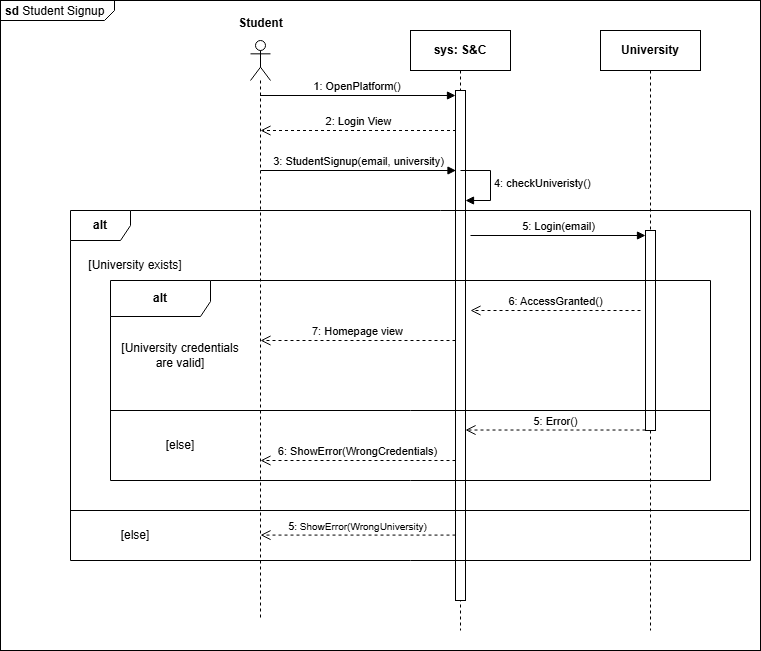

The diagram above was exported from draw.io. Its source (the exported page's mxGraphModel, read from the mxfile embedded in the PNG):
<mxGraphModel dx="1120" dy="426" grid="1" gridSize="10" guides="1" tooltips="1" connect="1" arrows="1" fold="1" page="1" pageScale="1" pageWidth="1169" pageHeight="827" math="0" shadow="0">
  <root>
    <mxCell id="0" />
    <mxCell id="1" parent="0" />
    <mxCell id="kUoOIMctmhJLqtykzCqq-1" value="&lt;p style=&quot;margin:0px;margin-top:4px;margin-left:5px;text-align:left;&quot;&gt;&lt;b&gt;sd&lt;/b&gt;  Student Signup&lt;/p&gt;" style="html=1;shape=mxgraph.sysml.package;overflow=fill;labelX=114;align=left;spacingLeft=5;verticalAlign=top;spacingTop=-3;" parent="1" vertex="1">
      <mxGeometry x="140" y="70" width="760" height="650" as="geometry" />
    </mxCell>
    <mxCell id="kUoOIMctmhJLqtykzCqq-6" value="&lt;b&gt;sys: S&amp;amp;C&lt;/b&gt;" style="shape=umlLifeline;perimeter=lifelinePerimeter;whiteSpace=wrap;html=1;container=1;dropTarget=0;collapsible=0;recursiveResize=0;outlineConnect=0;portConstraint=eastwest;newEdgeStyle={&quot;curved&quot;:0,&quot;rounded&quot;:0};" parent="1" vertex="1">
      <mxGeometry x="550" y="100" width="100" height="600" as="geometry" />
    </mxCell>
    <mxCell id="kUoOIMctmhJLqtykzCqq-8" value="" style="html=1;points=[[0,0,0,0,5],[0,1,0,0,-5],[1,0,0,0,5],[1,1,0,0,-5]];perimeter=orthogonalPerimeter;outlineConnect=0;targetShapes=umlLifeline;portConstraint=eastwest;newEdgeStyle={&quot;curved&quot;:0,&quot;rounded&quot;:0};" parent="kUoOIMctmhJLqtykzCqq-6" vertex="1">
      <mxGeometry x="45" y="60" width="10" height="510" as="geometry" />
    </mxCell>
    <mxCell id="kUoOIMctmhJLqtykzCqq-7" value="&lt;b&gt;University&lt;/b&gt;" style="shape=umlLifeline;perimeter=lifelinePerimeter;whiteSpace=wrap;html=1;container=1;dropTarget=0;collapsible=0;recursiveResize=0;outlineConnect=0;portConstraint=eastwest;newEdgeStyle={&quot;curved&quot;:0,&quot;rounded&quot;:0};" parent="1" vertex="1">
      <mxGeometry x="740" y="100" width="100" height="600" as="geometry" />
    </mxCell>
    <mxCell id="kUoOIMctmhJLqtykzCqq-18" value="" style="html=1;points=[[0,0,0,0,5],[0,1,0,0,-5],[1,0,0,0,5],[1,1,0,0,-5]];perimeter=orthogonalPerimeter;outlineConnect=0;targetShapes=umlLifeline;portConstraint=eastwest;newEdgeStyle={&quot;curved&quot;:0,&quot;rounded&quot;:0};" parent="kUoOIMctmhJLqtykzCqq-7" vertex="1">
      <mxGeometry x="45" y="200" width="10" height="200" as="geometry" />
    </mxCell>
    <mxCell id="kUoOIMctmhJLqtykzCqq-9" value="1: OpenPlatform()&amp;nbsp;" style="html=1;verticalAlign=bottom;endArrow=block;curved=0;rounded=0;entryX=0;entryY=0;entryDx=0;entryDy=5;" parent="1" source="kUoOIMctmhJLqtykzCqq-11" target="kUoOIMctmhJLqtykzCqq-8" edge="1">
      <mxGeometry relative="1" as="geometry">
        <mxPoint x="410" y="265" as="sourcePoint" />
      </mxGeometry>
    </mxCell>
    <mxCell id="kUoOIMctmhJLqtykzCqq-10" value="2: Login View" style="html=1;verticalAlign=bottom;endArrow=open;dashed=1;endSize=8;curved=0;rounded=0;exitX=0;exitY=1;exitDx=0;exitDy=-5;" parent="1" edge="1">
      <mxGeometry relative="1" as="geometry">
        <mxPoint x="400" y="200" as="targetPoint" />
        <mxPoint x="595.5" y="200" as="sourcePoint" />
      </mxGeometry>
    </mxCell>
    <mxCell id="kUoOIMctmhJLqtykzCqq-11" value="" style="shape=umlLifeline;perimeter=lifelinePerimeter;whiteSpace=wrap;html=1;container=1;dropTarget=0;collapsible=0;recursiveResize=0;outlineConnect=0;portConstraint=eastwest;newEdgeStyle={&quot;curved&quot;:0,&quot;rounded&quot;:0};participant=umlActor;" parent="1" vertex="1">
      <mxGeometry x="390" y="110" width="20" height="580" as="geometry" />
    </mxCell>
    <mxCell id="kUoOIMctmhJLqtykzCqq-12" value="Student" style="text;align=center;fontStyle=1;verticalAlign=middle;spacingLeft=3;spacingRight=3;strokeColor=none;rotatable=0;points=[[0,0.5],[1,0.5]];portConstraint=eastwest;html=1;" parent="1" vertex="1">
      <mxGeometry x="360" y="80" width="80" height="26" as="geometry" />
    </mxCell>
    <mxCell id="kUoOIMctmhJLqtykzCqq-16" value="3: StudentSignup(email, university)" style="html=1;verticalAlign=bottom;endArrow=block;curved=0;rounded=0;" parent="1" edge="1">
      <mxGeometry width="80" relative="1" as="geometry">
        <mxPoint x="400" y="240" as="sourcePoint" />
        <mxPoint x="595.5" y="240" as="targetPoint" />
        <Array as="points">
          <mxPoint x="470.5" y="240" />
        </Array>
      </mxGeometry>
    </mxCell>
    <mxCell id="kUoOIMctmhJLqtykzCqq-19" value="5: Login(email)" style="html=1;verticalAlign=bottom;endArrow=block;curved=0;rounded=0;entryX=0;entryY=0;entryDx=0;entryDy=5;entryPerimeter=0;" parent="1" target="kUoOIMctmhJLqtykzCqq-18" edge="1">
      <mxGeometry relative="1" as="geometry">
        <mxPoint x="610" y="305" as="sourcePoint" />
        <mxPoint x="780" y="300" as="targetPoint" />
      </mxGeometry>
    </mxCell>
    <mxCell id="kUoOIMctmhJLqtykzCqq-20" value="6: AccessGranted()" style="html=1;verticalAlign=bottom;endArrow=open;dashed=1;endSize=8;curved=0;rounded=0;" parent="1" edge="1">
      <mxGeometry relative="1" as="geometry">
        <mxPoint x="610" y="380" as="targetPoint" />
        <mxPoint x="780" y="380" as="sourcePoint" />
      </mxGeometry>
    </mxCell>
    <mxCell id="kUoOIMctmhJLqtykzCqq-21" value="&lt;b&gt;alt&lt;/b&gt;" style="shape=umlFrame;whiteSpace=wrap;html=1;pointerEvents=0;width=100;height=36;" parent="1" vertex="1">
      <mxGeometry x="250" y="350" width="600" height="200" as="geometry" />
    </mxCell>
    <mxCell id="kUoOIMctmhJLqtykzCqq-22" value="[University credentials are valid]" style="text;html=1;align=center;verticalAlign=middle;whiteSpace=wrap;rounded=0;" parent="1" vertex="1">
      <mxGeometry x="260" y="410" width="120" height="30" as="geometry" />
    </mxCell>
    <mxCell id="kUoOIMctmhJLqtykzCqq-23" value="7: Homepage view" style="html=1;verticalAlign=bottom;endArrow=open;dashed=1;endSize=8;curved=0;rounded=0;" parent="1" source="kUoOIMctmhJLqtykzCqq-8" edge="1">
      <mxGeometry relative="1" as="geometry">
        <mxPoint x="400" y="410" as="targetPoint" />
        <mxPoint x="550" y="430" as="sourcePoint" />
      </mxGeometry>
    </mxCell>
    <mxCell id="kUoOIMctmhJLqtykzCqq-26" value="" style="endArrow=none;html=1;rounded=0;" parent="1" edge="1">
      <mxGeometry width="50" height="50" relative="1" as="geometry">
        <mxPoint x="250" y="480" as="sourcePoint" />
        <mxPoint x="850" y="480" as="targetPoint" />
      </mxGeometry>
    </mxCell>
    <mxCell id="kUoOIMctmhJLqtykzCqq-28" value="6: ShowError(WrongCredentials)" style="html=1;verticalAlign=bottom;endArrow=open;dashed=1;endSize=8;curved=0;rounded=0;" parent="1" edge="1">
      <mxGeometry relative="1" as="geometry">
        <mxPoint x="400" y="530" as="targetPoint" />
        <mxPoint x="595" y="530" as="sourcePoint" />
      </mxGeometry>
    </mxCell>
    <mxCell id="kUoOIMctmhJLqtykzCqq-30" value="5: Error()" style="html=1;verticalAlign=bottom;endArrow=open;dashed=1;endSize=8;curved=0;rounded=0;" parent="1" edge="1">
      <mxGeometry relative="1" as="geometry">
        <mxPoint x="605" y="499.52" as="targetPoint" />
        <mxPoint x="785" y="499.52" as="sourcePoint" />
      </mxGeometry>
    </mxCell>
    <mxCell id="NX6kKja-4903umokWalb-2" value="4: checkUniveristy()" style="html=1;align=left;spacingLeft=2;endArrow=block;rounded=0;edgeStyle=orthogonalEdgeStyle;curved=0;rounded=0;" parent="1" edge="1">
      <mxGeometry relative="1" as="geometry">
        <mxPoint x="600" y="240" as="sourcePoint" />
        <Array as="points">
          <mxPoint x="630" y="270" />
        </Array>
        <mxPoint x="605" y="270" as="targetPoint" />
      </mxGeometry>
    </mxCell>
    <mxCell id="NX6kKja-4903umokWalb-3" value="&lt;b&gt;alt&lt;/b&gt;" style="shape=umlFrame;whiteSpace=wrap;html=1;pointerEvents=0;" parent="1" vertex="1">
      <mxGeometry x="210" y="280" width="680" height="350" as="geometry" />
    </mxCell>
    <mxCell id="NX6kKja-4903umokWalb-5" value="[University exists]" style="text;html=1;align=center;verticalAlign=middle;whiteSpace=wrap;rounded=0;" parent="1" vertex="1">
      <mxGeometry x="210" y="320" width="130" height="30" as="geometry" />
    </mxCell>
    <mxCell id="NX6kKja-4903umokWalb-6" value="[else]" style="text;html=1;align=center;verticalAlign=middle;whiteSpace=wrap;rounded=0;" parent="1" vertex="1">
      <mxGeometry x="290" y="500" width="60" height="30" as="geometry" />
    </mxCell>
    <mxCell id="NX6kKja-4903umokWalb-9" value="" style="endArrow=none;html=1;rounded=0;entryX=0.998;entryY=0.856;entryDx=0;entryDy=0;entryPerimeter=0;" parent="1" edge="1">
      <mxGeometry width="50" height="50" relative="1" as="geometry">
        <mxPoint x="210" y="580" as="sourcePoint" />
        <mxPoint x="889" y="580" as="targetPoint" />
      </mxGeometry>
    </mxCell>
    <mxCell id="NX6kKja-4903umokWalb-10" value="[else]" style="text;html=1;align=center;verticalAlign=middle;whiteSpace=wrap;rounded=0;" parent="1" vertex="1">
      <mxGeometry x="245" y="590" width="60" height="30" as="geometry" />
    </mxCell>
    <mxCell id="NX6kKja-4903umokWalb-11" value="5&lt;font size=&quot;1&quot;&gt;: ShowError(WrongUniversity)&lt;/font&gt;" style="html=1;verticalAlign=bottom;endArrow=open;dashed=1;endSize=8;curved=0;rounded=0;" parent="1" edge="1">
      <mxGeometry relative="1" as="geometry">
        <mxPoint x="400" y="604.58" as="targetPoint" />
        <mxPoint x="595" y="604.58" as="sourcePoint" />
      </mxGeometry>
    </mxCell>
  </root>
</mxGraphModel>